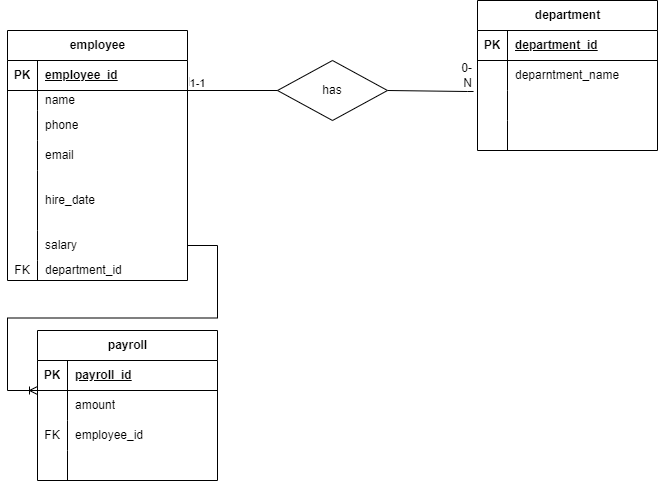

The diagram above was exported from draw.io. Its source (the exported page's mxGraphModel, read from the mxfile embedded in the PNG):
<mxGraphModel dx="880" dy="1615" grid="1" gridSize="10" guides="1" tooltips="1" connect="1" arrows="1" fold="1" page="1" pageScale="1" pageWidth="827" pageHeight="1169" math="0" shadow="0">
  <root>
    <mxCell id="0" />
    <mxCell id="1" parent="0" />
    <mxCell id="Wv5PSkbEfr_8UjQAu06F-14" value="employee" style="shape=table;startSize=30;container=1;collapsible=1;childLayout=tableLayout;fixedRows=1;rowLines=0;fontStyle=1;align=center;resizeLast=1;html=1;" vertex="1" parent="1">
      <mxGeometry x="20" y="-800" width="180" height="250" as="geometry" />
    </mxCell>
    <mxCell id="Wv5PSkbEfr_8UjQAu06F-15" value="" style="shape=tableRow;horizontal=0;startSize=0;swimlaneHead=0;swimlaneBody=0;fillColor=none;collapsible=0;dropTarget=0;points=[[0,0.5],[1,0.5]];portConstraint=eastwest;top=0;left=0;right=0;bottom=1;" vertex="1" parent="Wv5PSkbEfr_8UjQAu06F-14">
      <mxGeometry y="30" width="180" height="30" as="geometry" />
    </mxCell>
    <mxCell id="Wv5PSkbEfr_8UjQAu06F-16" value="PK" style="shape=partialRectangle;connectable=0;fillColor=none;top=0;left=0;bottom=0;right=0;fontStyle=1;overflow=hidden;whiteSpace=wrap;html=1;" vertex="1" parent="Wv5PSkbEfr_8UjQAu06F-15">
      <mxGeometry width="30" height="30" as="geometry">
        <mxRectangle width="30" height="30" as="alternateBounds" />
      </mxGeometry>
    </mxCell>
    <mxCell id="Wv5PSkbEfr_8UjQAu06F-17" value="employee_id" style="shape=partialRectangle;connectable=0;fillColor=none;top=0;left=0;bottom=0;right=0;align=left;spacingLeft=6;fontStyle=5;overflow=hidden;whiteSpace=wrap;html=1;" vertex="1" parent="Wv5PSkbEfr_8UjQAu06F-15">
      <mxGeometry x="30" width="150" height="30" as="geometry">
        <mxRectangle width="150" height="30" as="alternateBounds" />
      </mxGeometry>
    </mxCell>
    <mxCell id="Wv5PSkbEfr_8UjQAu06F-18" value="" style="shape=tableRow;horizontal=0;startSize=0;swimlaneHead=0;swimlaneBody=0;fillColor=none;collapsible=0;dropTarget=0;points=[[0,0.5],[1,0.5]];portConstraint=eastwest;top=0;left=0;right=0;bottom=0;" vertex="1" parent="Wv5PSkbEfr_8UjQAu06F-14">
      <mxGeometry y="60" width="180" height="20" as="geometry" />
    </mxCell>
    <mxCell id="Wv5PSkbEfr_8UjQAu06F-19" value="" style="shape=partialRectangle;connectable=0;fillColor=none;top=0;left=0;bottom=0;right=0;editable=1;overflow=hidden;whiteSpace=wrap;html=1;" vertex="1" parent="Wv5PSkbEfr_8UjQAu06F-18">
      <mxGeometry width="30" height="20" as="geometry">
        <mxRectangle width="30" height="20" as="alternateBounds" />
      </mxGeometry>
    </mxCell>
    <mxCell id="Wv5PSkbEfr_8UjQAu06F-20" value="name" style="shape=partialRectangle;connectable=0;fillColor=none;top=0;left=0;bottom=0;right=0;align=left;spacingLeft=6;overflow=hidden;whiteSpace=wrap;html=1;" vertex="1" parent="Wv5PSkbEfr_8UjQAu06F-18">
      <mxGeometry x="30" width="150" height="20" as="geometry">
        <mxRectangle width="150" height="20" as="alternateBounds" />
      </mxGeometry>
    </mxCell>
    <mxCell id="Wv5PSkbEfr_8UjQAu06F-21" value="" style="shape=tableRow;horizontal=0;startSize=0;swimlaneHead=0;swimlaneBody=0;fillColor=none;collapsible=0;dropTarget=0;points=[[0,0.5],[1,0.5]];portConstraint=eastwest;top=0;left=0;right=0;bottom=0;" vertex="1" parent="Wv5PSkbEfr_8UjQAu06F-14">
      <mxGeometry y="80" width="180" height="30" as="geometry" />
    </mxCell>
    <mxCell id="Wv5PSkbEfr_8UjQAu06F-22" value="" style="shape=partialRectangle;connectable=0;fillColor=none;top=0;left=0;bottom=0;right=0;editable=1;overflow=hidden;whiteSpace=wrap;html=1;" vertex="1" parent="Wv5PSkbEfr_8UjQAu06F-21">
      <mxGeometry width="30" height="30" as="geometry">
        <mxRectangle width="30" height="30" as="alternateBounds" />
      </mxGeometry>
    </mxCell>
    <mxCell id="Wv5PSkbEfr_8UjQAu06F-23" value="phone" style="shape=partialRectangle;connectable=0;fillColor=none;top=0;left=0;bottom=0;right=0;align=left;spacingLeft=6;overflow=hidden;whiteSpace=wrap;html=1;" vertex="1" parent="Wv5PSkbEfr_8UjQAu06F-21">
      <mxGeometry x="30" width="150" height="30" as="geometry">
        <mxRectangle width="150" height="30" as="alternateBounds" />
      </mxGeometry>
    </mxCell>
    <mxCell id="Wv5PSkbEfr_8UjQAu06F-24" value="" style="shape=tableRow;horizontal=0;startSize=0;swimlaneHead=0;swimlaneBody=0;fillColor=none;collapsible=0;dropTarget=0;points=[[0,0.5],[1,0.5]];portConstraint=eastwest;top=0;left=0;right=0;bottom=0;" vertex="1" parent="Wv5PSkbEfr_8UjQAu06F-14">
      <mxGeometry y="110" width="180" height="30" as="geometry" />
    </mxCell>
    <mxCell id="Wv5PSkbEfr_8UjQAu06F-25" value="" style="shape=partialRectangle;connectable=0;fillColor=none;top=0;left=0;bottom=0;right=0;editable=1;overflow=hidden;whiteSpace=wrap;html=1;" vertex="1" parent="Wv5PSkbEfr_8UjQAu06F-24">
      <mxGeometry width="30" height="30" as="geometry">
        <mxRectangle width="30" height="30" as="alternateBounds" />
      </mxGeometry>
    </mxCell>
    <mxCell id="Wv5PSkbEfr_8UjQAu06F-26" value="email" style="shape=partialRectangle;connectable=0;fillColor=none;top=0;left=0;bottom=0;right=0;align=left;spacingLeft=6;overflow=hidden;whiteSpace=wrap;html=1;" vertex="1" parent="Wv5PSkbEfr_8UjQAu06F-24">
      <mxGeometry x="30" width="150" height="30" as="geometry">
        <mxRectangle width="150" height="30" as="alternateBounds" />
      </mxGeometry>
    </mxCell>
    <mxCell id="Wv5PSkbEfr_8UjQAu06F-27" value="" style="shape=tableRow;horizontal=0;startSize=0;swimlaneHead=0;swimlaneBody=0;fillColor=none;collapsible=0;dropTarget=0;points=[[0,0.5],[1,0.5]];portConstraint=eastwest;top=0;left=0;right=0;bottom=0;" vertex="1" parent="Wv5PSkbEfr_8UjQAu06F-14">
      <mxGeometry y="140" width="180" height="60" as="geometry" />
    </mxCell>
    <mxCell id="Wv5PSkbEfr_8UjQAu06F-28" value="" style="shape=partialRectangle;connectable=0;fillColor=none;top=0;left=0;bottom=0;right=0;editable=1;overflow=hidden;whiteSpace=wrap;html=1;" vertex="1" parent="Wv5PSkbEfr_8UjQAu06F-27">
      <mxGeometry width="30" height="60" as="geometry">
        <mxRectangle width="30" height="60" as="alternateBounds" />
      </mxGeometry>
    </mxCell>
    <mxCell id="Wv5PSkbEfr_8UjQAu06F-29" value="hire_date" style="shape=partialRectangle;connectable=0;fillColor=none;top=0;left=0;bottom=0;right=0;align=left;spacingLeft=6;overflow=hidden;whiteSpace=wrap;html=1;" vertex="1" parent="Wv5PSkbEfr_8UjQAu06F-27">
      <mxGeometry x="30" width="150" height="60" as="geometry">
        <mxRectangle width="150" height="60" as="alternateBounds" />
      </mxGeometry>
    </mxCell>
    <mxCell id="Wv5PSkbEfr_8UjQAu06F-30" value="" style="shape=tableRow;horizontal=0;startSize=0;swimlaneHead=0;swimlaneBody=0;fillColor=none;collapsible=0;dropTarget=0;points=[[0,0.5],[1,0.5]];portConstraint=eastwest;top=0;left=0;right=0;bottom=0;" vertex="1" parent="Wv5PSkbEfr_8UjQAu06F-14">
      <mxGeometry y="200" width="180" height="30" as="geometry" />
    </mxCell>
    <mxCell id="Wv5PSkbEfr_8UjQAu06F-31" value="" style="shape=partialRectangle;connectable=0;fillColor=none;top=0;left=0;bottom=0;right=0;editable=1;overflow=hidden;whiteSpace=wrap;html=1;" vertex="1" parent="Wv5PSkbEfr_8UjQAu06F-30">
      <mxGeometry width="30" height="30" as="geometry">
        <mxRectangle width="30" height="30" as="alternateBounds" />
      </mxGeometry>
    </mxCell>
    <mxCell id="Wv5PSkbEfr_8UjQAu06F-32" value="salary" style="shape=partialRectangle;connectable=0;fillColor=none;top=0;left=0;bottom=0;right=0;align=left;spacingLeft=6;overflow=hidden;whiteSpace=wrap;html=1;" vertex="1" parent="Wv5PSkbEfr_8UjQAu06F-30">
      <mxGeometry x="30" width="150" height="30" as="geometry">
        <mxRectangle width="150" height="30" as="alternateBounds" />
      </mxGeometry>
    </mxCell>
    <mxCell id="Wv5PSkbEfr_8UjQAu06F-33" value="" style="shape=tableRow;horizontal=0;startSize=0;swimlaneHead=0;swimlaneBody=0;fillColor=none;collapsible=0;dropTarget=0;points=[[0,0.5],[1,0.5]];portConstraint=eastwest;top=0;left=0;right=0;bottom=0;" vertex="1" parent="Wv5PSkbEfr_8UjQAu06F-14">
      <mxGeometry y="230" width="180" height="20" as="geometry" />
    </mxCell>
    <mxCell id="Wv5PSkbEfr_8UjQAu06F-34" value="FK" style="shape=partialRectangle;connectable=0;fillColor=none;top=0;left=0;bottom=0;right=0;editable=1;overflow=hidden;whiteSpace=wrap;html=1;" vertex="1" parent="Wv5PSkbEfr_8UjQAu06F-33">
      <mxGeometry width="30" height="20" as="geometry">
        <mxRectangle width="30" height="20" as="alternateBounds" />
      </mxGeometry>
    </mxCell>
    <mxCell id="Wv5PSkbEfr_8UjQAu06F-35" value="department_id" style="shape=partialRectangle;connectable=0;fillColor=none;top=0;left=0;bottom=0;right=0;align=left;spacingLeft=6;overflow=hidden;whiteSpace=wrap;html=1;" vertex="1" parent="Wv5PSkbEfr_8UjQAu06F-33">
      <mxGeometry x="30" width="150" height="20" as="geometry">
        <mxRectangle width="150" height="20" as="alternateBounds" />
      </mxGeometry>
    </mxCell>
    <mxCell id="Wv5PSkbEfr_8UjQAu06F-70" value="department" style="shape=table;startSize=30;container=1;collapsible=1;childLayout=tableLayout;fixedRows=1;rowLines=0;fontStyle=1;align=center;resizeLast=1;html=1;" vertex="1" parent="1">
      <mxGeometry x="490" y="-830" width="180" height="150" as="geometry" />
    </mxCell>
    <mxCell id="Wv5PSkbEfr_8UjQAu06F-71" value="" style="shape=tableRow;horizontal=0;startSize=0;swimlaneHead=0;swimlaneBody=0;fillColor=none;collapsible=0;dropTarget=0;points=[[0,0.5],[1,0.5]];portConstraint=eastwest;top=0;left=0;right=0;bottom=1;" vertex="1" parent="Wv5PSkbEfr_8UjQAu06F-70">
      <mxGeometry y="30" width="180" height="30" as="geometry" />
    </mxCell>
    <mxCell id="Wv5PSkbEfr_8UjQAu06F-72" value="PK" style="shape=partialRectangle;connectable=0;fillColor=none;top=0;left=0;bottom=0;right=0;fontStyle=1;overflow=hidden;whiteSpace=wrap;html=1;" vertex="1" parent="Wv5PSkbEfr_8UjQAu06F-71">
      <mxGeometry width="30" height="30" as="geometry">
        <mxRectangle width="30" height="30" as="alternateBounds" />
      </mxGeometry>
    </mxCell>
    <mxCell id="Wv5PSkbEfr_8UjQAu06F-73" value="department_id" style="shape=partialRectangle;connectable=0;fillColor=none;top=0;left=0;bottom=0;right=0;align=left;spacingLeft=6;fontStyle=5;overflow=hidden;whiteSpace=wrap;html=1;" vertex="1" parent="Wv5PSkbEfr_8UjQAu06F-71">
      <mxGeometry x="30" width="150" height="30" as="geometry">
        <mxRectangle width="150" height="30" as="alternateBounds" />
      </mxGeometry>
    </mxCell>
    <mxCell id="Wv5PSkbEfr_8UjQAu06F-74" value="" style="shape=tableRow;horizontal=0;startSize=0;swimlaneHead=0;swimlaneBody=0;fillColor=none;collapsible=0;dropTarget=0;points=[[0,0.5],[1,0.5]];portConstraint=eastwest;top=0;left=0;right=0;bottom=0;" vertex="1" parent="Wv5PSkbEfr_8UjQAu06F-70">
      <mxGeometry y="60" width="180" height="30" as="geometry" />
    </mxCell>
    <mxCell id="Wv5PSkbEfr_8UjQAu06F-75" value="" style="shape=partialRectangle;connectable=0;fillColor=none;top=0;left=0;bottom=0;right=0;editable=1;overflow=hidden;whiteSpace=wrap;html=1;" vertex="1" parent="Wv5PSkbEfr_8UjQAu06F-74">
      <mxGeometry width="30" height="30" as="geometry">
        <mxRectangle width="30" height="30" as="alternateBounds" />
      </mxGeometry>
    </mxCell>
    <mxCell id="Wv5PSkbEfr_8UjQAu06F-76" value="deparntment_name" style="shape=partialRectangle;connectable=0;fillColor=none;top=0;left=0;bottom=0;right=0;align=left;spacingLeft=6;overflow=hidden;whiteSpace=wrap;html=1;" vertex="1" parent="Wv5PSkbEfr_8UjQAu06F-74">
      <mxGeometry x="30" width="150" height="30" as="geometry">
        <mxRectangle width="150" height="30" as="alternateBounds" />
      </mxGeometry>
    </mxCell>
    <mxCell id="Wv5PSkbEfr_8UjQAu06F-77" value="" style="shape=tableRow;horizontal=0;startSize=0;swimlaneHead=0;swimlaneBody=0;fillColor=none;collapsible=0;dropTarget=0;points=[[0,0.5],[1,0.5]];portConstraint=eastwest;top=0;left=0;right=0;bottom=0;" vertex="1" parent="Wv5PSkbEfr_8UjQAu06F-70">
      <mxGeometry y="90" width="180" height="30" as="geometry" />
    </mxCell>
    <mxCell id="Wv5PSkbEfr_8UjQAu06F-78" value="" style="shape=partialRectangle;connectable=0;fillColor=none;top=0;left=0;bottom=0;right=0;editable=1;overflow=hidden;whiteSpace=wrap;html=1;" vertex="1" parent="Wv5PSkbEfr_8UjQAu06F-77">
      <mxGeometry width="30" height="30" as="geometry">
        <mxRectangle width="30" height="30" as="alternateBounds" />
      </mxGeometry>
    </mxCell>
    <mxCell id="Wv5PSkbEfr_8UjQAu06F-79" value="" style="shape=partialRectangle;connectable=0;fillColor=none;top=0;left=0;bottom=0;right=0;align=left;spacingLeft=6;overflow=hidden;whiteSpace=wrap;html=1;" vertex="1" parent="Wv5PSkbEfr_8UjQAu06F-77">
      <mxGeometry x="30" width="150" height="30" as="geometry">
        <mxRectangle width="150" height="30" as="alternateBounds" />
      </mxGeometry>
    </mxCell>
    <mxCell id="Wv5PSkbEfr_8UjQAu06F-80" value="" style="shape=tableRow;horizontal=0;startSize=0;swimlaneHead=0;swimlaneBody=0;fillColor=none;collapsible=0;dropTarget=0;points=[[0,0.5],[1,0.5]];portConstraint=eastwest;top=0;left=0;right=0;bottom=0;" vertex="1" parent="Wv5PSkbEfr_8UjQAu06F-70">
      <mxGeometry y="120" width="180" height="30" as="geometry" />
    </mxCell>
    <mxCell id="Wv5PSkbEfr_8UjQAu06F-81" value="" style="shape=partialRectangle;connectable=0;fillColor=none;top=0;left=0;bottom=0;right=0;editable=1;overflow=hidden;whiteSpace=wrap;html=1;" vertex="1" parent="Wv5PSkbEfr_8UjQAu06F-80">
      <mxGeometry width="30" height="30" as="geometry">
        <mxRectangle width="30" height="30" as="alternateBounds" />
      </mxGeometry>
    </mxCell>
    <mxCell id="Wv5PSkbEfr_8UjQAu06F-82" value="" style="shape=partialRectangle;connectable=0;fillColor=none;top=0;left=0;bottom=0;right=0;align=left;spacingLeft=6;overflow=hidden;whiteSpace=wrap;html=1;" vertex="1" parent="Wv5PSkbEfr_8UjQAu06F-80">
      <mxGeometry x="30" width="150" height="30" as="geometry">
        <mxRectangle width="150" height="30" as="alternateBounds" />
      </mxGeometry>
    </mxCell>
    <mxCell id="Wv5PSkbEfr_8UjQAu06F-83" value="payroll" style="shape=table;startSize=30;container=1;collapsible=1;childLayout=tableLayout;fixedRows=1;rowLines=0;fontStyle=1;align=center;resizeLast=1;html=1;" vertex="1" parent="1">
      <mxGeometry x="50" y="-500" width="180" height="150" as="geometry" />
    </mxCell>
    <mxCell id="Wv5PSkbEfr_8UjQAu06F-84" value="" style="shape=tableRow;horizontal=0;startSize=0;swimlaneHead=0;swimlaneBody=0;fillColor=none;collapsible=0;dropTarget=0;points=[[0,0.5],[1,0.5]];portConstraint=eastwest;top=0;left=0;right=0;bottom=1;" vertex="1" parent="Wv5PSkbEfr_8UjQAu06F-83">
      <mxGeometry y="30" width="180" height="30" as="geometry" />
    </mxCell>
    <mxCell id="Wv5PSkbEfr_8UjQAu06F-85" value="PK" style="shape=partialRectangle;connectable=0;fillColor=none;top=0;left=0;bottom=0;right=0;fontStyle=1;overflow=hidden;whiteSpace=wrap;html=1;" vertex="1" parent="Wv5PSkbEfr_8UjQAu06F-84">
      <mxGeometry width="30" height="30" as="geometry">
        <mxRectangle width="30" height="30" as="alternateBounds" />
      </mxGeometry>
    </mxCell>
    <mxCell id="Wv5PSkbEfr_8UjQAu06F-86" value="payroll_id" style="shape=partialRectangle;connectable=0;fillColor=none;top=0;left=0;bottom=0;right=0;align=left;spacingLeft=6;fontStyle=5;overflow=hidden;whiteSpace=wrap;html=1;" vertex="1" parent="Wv5PSkbEfr_8UjQAu06F-84">
      <mxGeometry x="30" width="150" height="30" as="geometry">
        <mxRectangle width="150" height="30" as="alternateBounds" />
      </mxGeometry>
    </mxCell>
    <mxCell id="Wv5PSkbEfr_8UjQAu06F-87" value="" style="shape=tableRow;horizontal=0;startSize=0;swimlaneHead=0;swimlaneBody=0;fillColor=none;collapsible=0;dropTarget=0;points=[[0,0.5],[1,0.5]];portConstraint=eastwest;top=0;left=0;right=0;bottom=0;" vertex="1" parent="Wv5PSkbEfr_8UjQAu06F-83">
      <mxGeometry y="60" width="180" height="30" as="geometry" />
    </mxCell>
    <mxCell id="Wv5PSkbEfr_8UjQAu06F-88" value="" style="shape=partialRectangle;connectable=0;fillColor=none;top=0;left=0;bottom=0;right=0;editable=1;overflow=hidden;whiteSpace=wrap;html=1;" vertex="1" parent="Wv5PSkbEfr_8UjQAu06F-87">
      <mxGeometry width="30" height="30" as="geometry">
        <mxRectangle width="30" height="30" as="alternateBounds" />
      </mxGeometry>
    </mxCell>
    <mxCell id="Wv5PSkbEfr_8UjQAu06F-89" value="amount" style="shape=partialRectangle;connectable=0;fillColor=none;top=0;left=0;bottom=0;right=0;align=left;spacingLeft=6;overflow=hidden;whiteSpace=wrap;html=1;" vertex="1" parent="Wv5PSkbEfr_8UjQAu06F-87">
      <mxGeometry x="30" width="150" height="30" as="geometry">
        <mxRectangle width="150" height="30" as="alternateBounds" />
      </mxGeometry>
    </mxCell>
    <mxCell id="Wv5PSkbEfr_8UjQAu06F-90" value="" style="shape=tableRow;horizontal=0;startSize=0;swimlaneHead=0;swimlaneBody=0;fillColor=none;collapsible=0;dropTarget=0;points=[[0,0.5],[1,0.5]];portConstraint=eastwest;top=0;left=0;right=0;bottom=0;" vertex="1" parent="Wv5PSkbEfr_8UjQAu06F-83">
      <mxGeometry y="90" width="180" height="30" as="geometry" />
    </mxCell>
    <mxCell id="Wv5PSkbEfr_8UjQAu06F-91" value="FK" style="shape=partialRectangle;connectable=0;fillColor=none;top=0;left=0;bottom=0;right=0;editable=1;overflow=hidden;whiteSpace=wrap;html=1;" vertex="1" parent="Wv5PSkbEfr_8UjQAu06F-90">
      <mxGeometry width="30" height="30" as="geometry">
        <mxRectangle width="30" height="30" as="alternateBounds" />
      </mxGeometry>
    </mxCell>
    <mxCell id="Wv5PSkbEfr_8UjQAu06F-92" value="employee_id" style="shape=partialRectangle;connectable=0;fillColor=none;top=0;left=0;bottom=0;right=0;align=left;spacingLeft=6;overflow=hidden;whiteSpace=wrap;html=1;" vertex="1" parent="Wv5PSkbEfr_8UjQAu06F-90">
      <mxGeometry x="30" width="150" height="30" as="geometry">
        <mxRectangle width="150" height="30" as="alternateBounds" />
      </mxGeometry>
    </mxCell>
    <mxCell id="Wv5PSkbEfr_8UjQAu06F-93" value="" style="shape=tableRow;horizontal=0;startSize=0;swimlaneHead=0;swimlaneBody=0;fillColor=none;collapsible=0;dropTarget=0;points=[[0,0.5],[1,0.5]];portConstraint=eastwest;top=0;left=0;right=0;bottom=0;" vertex="1" parent="Wv5PSkbEfr_8UjQAu06F-83">
      <mxGeometry y="120" width="180" height="30" as="geometry" />
    </mxCell>
    <mxCell id="Wv5PSkbEfr_8UjQAu06F-94" value="" style="shape=partialRectangle;connectable=0;fillColor=none;top=0;left=0;bottom=0;right=0;editable=1;overflow=hidden;whiteSpace=wrap;html=1;" vertex="1" parent="Wv5PSkbEfr_8UjQAu06F-93">
      <mxGeometry width="30" height="30" as="geometry">
        <mxRectangle width="30" height="30" as="alternateBounds" />
      </mxGeometry>
    </mxCell>
    <mxCell id="Wv5PSkbEfr_8UjQAu06F-95" value="" style="shape=partialRectangle;connectable=0;fillColor=none;top=0;left=0;bottom=0;right=0;align=left;spacingLeft=6;overflow=hidden;whiteSpace=wrap;html=1;" vertex="1" parent="Wv5PSkbEfr_8UjQAu06F-93">
      <mxGeometry x="30" width="150" height="30" as="geometry">
        <mxRectangle width="150" height="30" as="alternateBounds" />
      </mxGeometry>
    </mxCell>
    <mxCell id="Wv5PSkbEfr_8UjQAu06F-99" value="" style="endArrow=none;html=1;rounded=0;entryX=-0.022;entryY=0.033;entryDx=0;entryDy=0;entryPerimeter=0;" edge="1" parent="1" target="Wv5PSkbEfr_8UjQAu06F-77">
      <mxGeometry relative="1" as="geometry">
        <mxPoint x="400" y="-740" as="sourcePoint" />
        <mxPoint x="490" y="-640" as="targetPoint" />
        <Array as="points">
          <mxPoint x="480" y="-739" />
        </Array>
      </mxGeometry>
    </mxCell>
    <mxCell id="Wv5PSkbEfr_8UjQAu06F-100" value="0-N" style="resizable=0;html=1;whiteSpace=wrap;align=right;verticalAlign=bottom;" connectable="0" vertex="1" parent="Wv5PSkbEfr_8UjQAu06F-99">
      <mxGeometry x="1" relative="1" as="geometry" />
    </mxCell>
    <mxCell id="Wv5PSkbEfr_8UjQAu06F-101" value="has" style="shape=rhombus;perimeter=rhombusPerimeter;whiteSpace=wrap;html=1;align=center;" vertex="1" parent="1">
      <mxGeometry x="290" y="-770" width="110" height="60" as="geometry" />
    </mxCell>
    <mxCell id="Wv5PSkbEfr_8UjQAu06F-105" value="" style="endArrow=none;html=1;rounded=0;entryX=0;entryY=0.5;entryDx=0;entryDy=0;" edge="1" parent="1" target="Wv5PSkbEfr_8UjQAu06F-101">
      <mxGeometry relative="1" as="geometry">
        <mxPoint x="200" y="-740" as="sourcePoint" />
        <mxPoint x="490" y="-700" as="targetPoint" />
        <Array as="points">
          <mxPoint x="200" y="-740" />
        </Array>
      </mxGeometry>
    </mxCell>
    <mxCell id="Wv5PSkbEfr_8UjQAu06F-106" value="M" style="resizable=0;html=1;whiteSpace=wrap;align=left;verticalAlign=bottom;" connectable="0" vertex="1" parent="Wv5PSkbEfr_8UjQAu06F-105">
      <mxGeometry x="-1" relative="1" as="geometry" />
    </mxCell>
    <mxCell id="Wv5PSkbEfr_8UjQAu06F-108" value="1-1" style="edgeLabel;html=1;align=center;verticalAlign=middle;resizable=0;points=[];" vertex="1" connectable="0" parent="Wv5PSkbEfr_8UjQAu06F-105">
      <mxGeometry x="-0.8" y="8" relative="1" as="geometry">
        <mxPoint as="offset" />
      </mxGeometry>
    </mxCell>
    <mxCell id="Wv5PSkbEfr_8UjQAu06F-110" value="" style="edgeStyle=entityRelationEdgeStyle;fontSize=12;html=1;endArrow=ERoneToMany;rounded=0;exitX=1;exitY=0.5;exitDx=0;exitDy=0;" edge="1" parent="1" source="Wv5PSkbEfr_8UjQAu06F-30">
      <mxGeometry width="100" height="100" relative="1" as="geometry">
        <mxPoint x="-50" y="-340" as="sourcePoint" />
        <mxPoint x="50" y="-440" as="targetPoint" />
      </mxGeometry>
    </mxCell>
  </root>
</mxGraphModel>